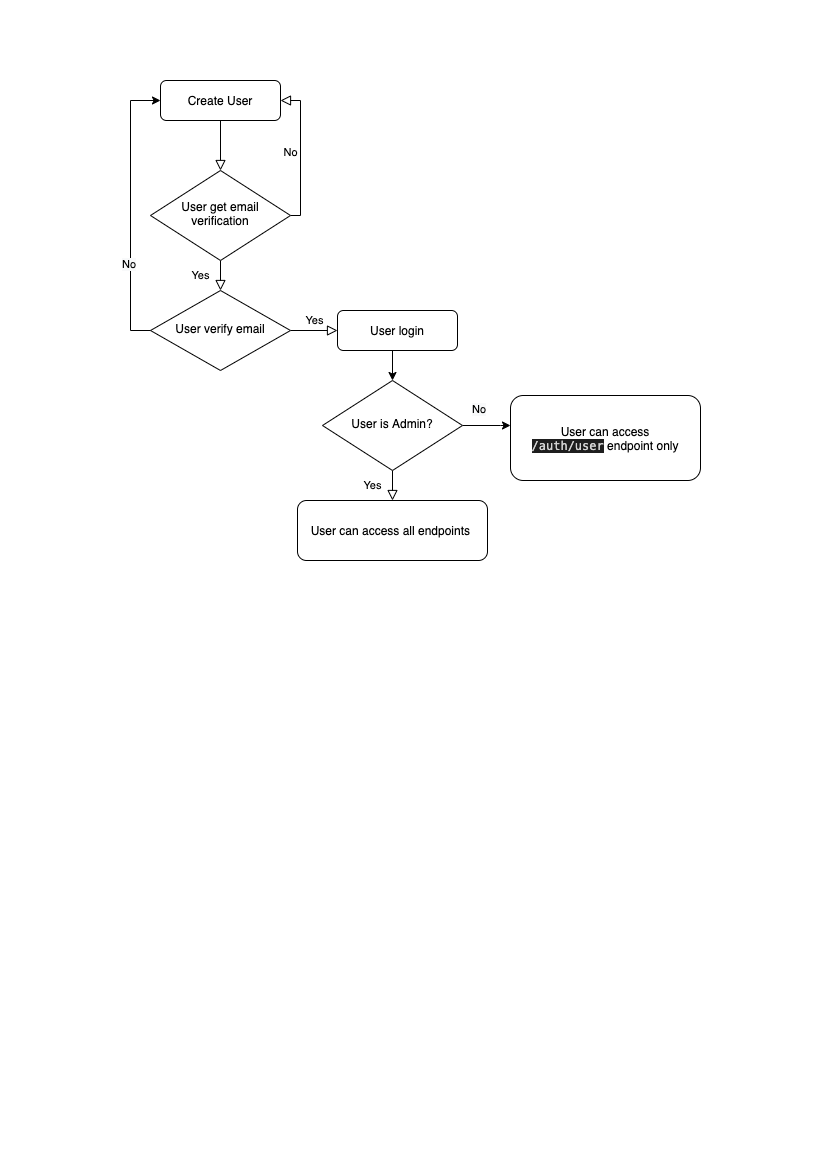

The diagram above was exported from draw.io. Its source (the exported page's mxGraphModel, read from the mxfile embedded in the PNG):
<mxGraphModel dx="946" dy="614" grid="1" gridSize="10" guides="1" tooltips="1" connect="1" arrows="1" fold="1" page="1" pageScale="1" pageWidth="827" pageHeight="1169" math="0" shadow="0">
  <root>
    <mxCell id="WIyWlLk6GJQsqaUBKTNV-0" />
    <mxCell id="WIyWlLk6GJQsqaUBKTNV-1" parent="WIyWlLk6GJQsqaUBKTNV-0" />
    <mxCell id="WIyWlLk6GJQsqaUBKTNV-2" value="" style="rounded=0;html=1;jettySize=auto;orthogonalLoop=1;fontSize=11;endArrow=block;endFill=0;endSize=8;strokeWidth=1;shadow=0;labelBackgroundColor=none;edgeStyle=orthogonalEdgeStyle;" parent="WIyWlLk6GJQsqaUBKTNV-1" source="WIyWlLk6GJQsqaUBKTNV-3" target="WIyWlLk6GJQsqaUBKTNV-6" edge="1">
      <mxGeometry relative="1" as="geometry" />
    </mxCell>
    <mxCell id="WIyWlLk6GJQsqaUBKTNV-3" value="Create User" style="rounded=1;whiteSpace=wrap;html=1;fontSize=12;glass=0;strokeWidth=1;shadow=0;" parent="WIyWlLk6GJQsqaUBKTNV-1" vertex="1">
      <mxGeometry x="160" y="80" width="120" height="40" as="geometry" />
    </mxCell>
    <mxCell id="WIyWlLk6GJQsqaUBKTNV-4" value="Yes" style="rounded=0;html=1;jettySize=auto;orthogonalLoop=1;fontSize=11;endArrow=block;endFill=0;endSize=8;strokeWidth=1;shadow=0;labelBackgroundColor=none;edgeStyle=orthogonalEdgeStyle;" parent="WIyWlLk6GJQsqaUBKTNV-1" source="WIyWlLk6GJQsqaUBKTNV-6" target="WIyWlLk6GJQsqaUBKTNV-10" edge="1">
      <mxGeometry y="20" relative="1" as="geometry">
        <mxPoint as="offset" />
      </mxGeometry>
    </mxCell>
    <mxCell id="WIyWlLk6GJQsqaUBKTNV-5" value="No" style="edgeStyle=orthogonalEdgeStyle;rounded=0;html=1;jettySize=auto;orthogonalLoop=1;fontSize=11;endArrow=block;endFill=0;endSize=8;strokeWidth=1;shadow=0;labelBackgroundColor=none;entryX=1;entryY=0.5;entryDx=0;entryDy=0;" parent="WIyWlLk6GJQsqaUBKTNV-1" source="WIyWlLk6GJQsqaUBKTNV-6" target="WIyWlLk6GJQsqaUBKTNV-3" edge="1">
      <mxGeometry y="10" relative="1" as="geometry">
        <mxPoint as="offset" />
        <mxPoint x="329" y="215" as="targetPoint" />
        <Array as="points">
          <mxPoint x="300" y="215" />
          <mxPoint x="300" y="100" />
        </Array>
      </mxGeometry>
    </mxCell>
    <mxCell id="WIyWlLk6GJQsqaUBKTNV-6" value="User get email verification" style="rhombus;whiteSpace=wrap;html=1;shadow=0;fontFamily=Helvetica;fontSize=12;align=center;strokeWidth=1;spacing=6;spacingTop=-4;" parent="WIyWlLk6GJQsqaUBKTNV-1" vertex="1">
      <mxGeometry x="150" y="170" width="140" height="90" as="geometry" />
    </mxCell>
    <mxCell id="WIyWlLk6GJQsqaUBKTNV-9" value="Yes" style="edgeStyle=orthogonalEdgeStyle;rounded=0;html=1;jettySize=auto;orthogonalLoop=1;fontSize=11;endArrow=block;endFill=0;endSize=8;strokeWidth=1;shadow=0;labelBackgroundColor=none;" parent="WIyWlLk6GJQsqaUBKTNV-1" source="WIyWlLk6GJQsqaUBKTNV-10" target="WIyWlLk6GJQsqaUBKTNV-12" edge="1">
      <mxGeometry y="10" relative="1" as="geometry">
        <mxPoint as="offset" />
      </mxGeometry>
    </mxCell>
    <mxCell id="WIyWlLk6GJQsqaUBKTNV-10" value="User verify email" style="rhombus;whiteSpace=wrap;html=1;shadow=0;fontFamily=Helvetica;fontSize=12;align=center;strokeWidth=1;spacing=6;spacingTop=-4;" parent="WIyWlLk6GJQsqaUBKTNV-1" vertex="1">
      <mxGeometry x="150" y="290" width="140" height="80" as="geometry" />
    </mxCell>
    <object label="" No="" id="TzhfD26P4Dkp-kGKKfym-0">
      <mxCell style="edgeStyle=orthogonalEdgeStyle;rounded=0;orthogonalLoop=1;jettySize=auto;html=1;exitX=0;exitY=0.5;exitDx=0;exitDy=0;entryX=0;entryY=0.5;entryDx=0;entryDy=0;" edge="1" parent="WIyWlLk6GJQsqaUBKTNV-1" source="WIyWlLk6GJQsqaUBKTNV-10" target="WIyWlLk6GJQsqaUBKTNV-3">
        <mxGeometry relative="1" as="geometry" />
      </mxCell>
    </object>
    <mxCell id="TzhfD26P4Dkp-kGKKfym-10" style="edgeStyle=orthogonalEdgeStyle;rounded=0;orthogonalLoop=1;jettySize=auto;html=1;exitX=0.5;exitY=1;exitDx=0;exitDy=0;entryX=0.5;entryY=0;entryDx=0;entryDy=0;" edge="1" parent="WIyWlLk6GJQsqaUBKTNV-1" source="WIyWlLk6GJQsqaUBKTNV-12" target="TzhfD26P4Dkp-kGKKfym-7">
      <mxGeometry relative="1" as="geometry" />
    </mxCell>
    <mxCell id="WIyWlLk6GJQsqaUBKTNV-12" value="User login" style="rounded=1;whiteSpace=wrap;html=1;fontSize=12;glass=0;strokeWidth=1;shadow=0;" parent="WIyWlLk6GJQsqaUBKTNV-1" vertex="1">
      <mxGeometry x="337" y="310" width="120" height="40" as="geometry" />
    </mxCell>
    <mxCell id="TzhfD26P4Dkp-kGKKfym-3" value="&lt;meta charset=&quot;utf-8&quot;&gt;&lt;span style=&quot;color: rgb(0, 0, 0); font-family: helvetica; font-size: 11px; font-style: normal; font-weight: 400; letter-spacing: normal; text-align: center; text-indent: 0px; text-transform: none; word-spacing: 0px; background-color: rgb(248, 249, 250); display: inline; float: none;&quot;&gt;No&lt;/span&gt;" style="text;whiteSpace=wrap;html=1;" vertex="1" parent="WIyWlLk6GJQsqaUBKTNV-1">
      <mxGeometry x="120" y="250" width="40" height="30" as="geometry" />
    </mxCell>
    <mxCell id="TzhfD26P4Dkp-kGKKfym-5" value="Yes" style="rounded=0;html=1;jettySize=auto;orthogonalLoop=1;fontSize=11;endArrow=block;endFill=0;endSize=8;strokeWidth=1;shadow=0;labelBackgroundColor=none;edgeStyle=orthogonalEdgeStyle;" edge="1" parent="WIyWlLk6GJQsqaUBKTNV-1" source="TzhfD26P4Dkp-kGKKfym-7">
      <mxGeometry y="20" relative="1" as="geometry">
        <mxPoint as="offset" />
        <mxPoint x="392" y="500" as="targetPoint" />
      </mxGeometry>
    </mxCell>
    <mxCell id="TzhfD26P4Dkp-kGKKfym-16" style="edgeStyle=orthogonalEdgeStyle;rounded=0;orthogonalLoop=1;jettySize=auto;html=1;exitX=1;exitY=0.5;exitDx=0;exitDy=0;entryX=1;entryY=1;entryDx=0;entryDy=0;" edge="1" parent="WIyWlLk6GJQsqaUBKTNV-1" source="TzhfD26P4Dkp-kGKKfym-7" target="TzhfD26P4Dkp-kGKKfym-15">
      <mxGeometry relative="1" as="geometry">
        <Array as="points">
          <mxPoint x="500" y="425" />
          <mxPoint x="500" y="425" />
        </Array>
      </mxGeometry>
    </mxCell>
    <mxCell id="TzhfD26P4Dkp-kGKKfym-7" value="User is Admin?" style="rhombus;whiteSpace=wrap;html=1;shadow=0;fontFamily=Helvetica;fontSize=12;align=center;strokeWidth=1;spacing=6;spacingTop=-4;" vertex="1" parent="WIyWlLk6GJQsqaUBKTNV-1">
      <mxGeometry x="322" y="380" width="140" height="90" as="geometry" />
    </mxCell>
    <mxCell id="TzhfD26P4Dkp-kGKKfym-11" value="&lt;div&gt;&lt;span&gt;User can access&lt;/span&gt;&lt;/div&gt;&lt;div&gt;&lt;span&gt;&amp;nbsp;&lt;/span&gt;&lt;span style=&quot;background-color: rgb(30 , 30 , 30) ; color: rgb(212 , 212 , 212) ; font-family: &amp;#34;menlo&amp;#34; , &amp;#34;monaco&amp;#34; , &amp;#34;courier new&amp;#34; , monospace&quot;&gt;/auth/user&lt;/span&gt;&lt;span&gt;&amp;nbsp;endpoint only&amp;nbsp;&lt;/span&gt;&lt;/div&gt;" style="rounded=1;whiteSpace=wrap;html=1;align=center;" vertex="1" parent="WIyWlLk6GJQsqaUBKTNV-1">
      <mxGeometry x="510" y="395" width="190" height="85" as="geometry" />
    </mxCell>
    <mxCell id="TzhfD26P4Dkp-kGKKfym-15" value="&lt;meta charset=&quot;utf-8&quot;&gt;&lt;span style=&quot;color: rgb(0, 0, 0); font-family: helvetica; font-size: 11px; font-style: normal; font-weight: 400; letter-spacing: normal; text-align: center; text-indent: 0px; text-transform: none; word-spacing: 0px; background-color: rgb(248, 249, 250); display: inline; float: none;&quot;&gt;No&lt;/span&gt;" style="text;whiteSpace=wrap;html=1;" vertex="1" parent="WIyWlLk6GJQsqaUBKTNV-1">
      <mxGeometry x="470" y="395" width="40" height="30" as="geometry" />
    </mxCell>
    <mxCell id="TzhfD26P4Dkp-kGKKfym-17" value="&lt;div&gt;&lt;span&gt;User can access all endpoints&lt;/span&gt;&lt;span&gt;&amp;nbsp;&lt;/span&gt;&lt;/div&gt;" style="rounded=1;whiteSpace=wrap;html=1;align=center;" vertex="1" parent="WIyWlLk6GJQsqaUBKTNV-1">
      <mxGeometry x="297" y="500" width="190" height="60" as="geometry" />
    </mxCell>
  </root>
</mxGraphModel>